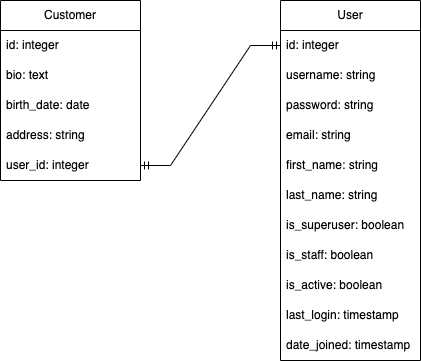

The diagram above was exported from draw.io. Its source (the exported page's mxGraphModel, read from the mxfile embedded in the PNG):
<mxGraphModel dx="1088" dy="465" grid="1" gridSize="10" guides="1" tooltips="1" connect="1" arrows="1" fold="1" page="1" pageScale="1" pageWidth="850" pageHeight="1100" math="0" shadow="0">
  <root>
    <mxCell id="0" />
    <mxCell id="1" parent="0" />
    <mxCell id="w_fqJ9spJh-ea0_dGOOk-1" value="User" style="swimlane;fontStyle=0;childLayout=stackLayout;horizontal=1;startSize=30;horizontalStack=0;resizeParent=1;resizeParentMax=0;resizeLast=0;collapsible=1;marginBottom=0;whiteSpace=wrap;html=1;" vertex="1" parent="1">
      <mxGeometry x="600" y="140" width="140" height="360" as="geometry" />
    </mxCell>
    <mxCell id="w_fqJ9spJh-ea0_dGOOk-2" value="id: integer" style="text;strokeColor=none;fillColor=none;align=left;verticalAlign=middle;spacingLeft=4;spacingRight=4;overflow=hidden;points=[[0,0.5],[1,0.5]];portConstraint=eastwest;rotatable=0;whiteSpace=wrap;html=1;" vertex="1" parent="w_fqJ9spJh-ea0_dGOOk-1">
      <mxGeometry y="30" width="140" height="30" as="geometry" />
    </mxCell>
    <mxCell id="w_fqJ9spJh-ea0_dGOOk-3" value="username: string" style="text;strokeColor=none;fillColor=none;align=left;verticalAlign=middle;spacingLeft=4;spacingRight=4;overflow=hidden;points=[[0,0.5],[1,0.5]];portConstraint=eastwest;rotatable=0;whiteSpace=wrap;html=1;" vertex="1" parent="w_fqJ9spJh-ea0_dGOOk-1">
      <mxGeometry y="60" width="140" height="30" as="geometry" />
    </mxCell>
    <mxCell id="w_fqJ9spJh-ea0_dGOOk-4" value="password: string" style="text;strokeColor=none;fillColor=none;align=left;verticalAlign=middle;spacingLeft=4;spacingRight=4;overflow=hidden;points=[[0,0.5],[1,0.5]];portConstraint=eastwest;rotatable=0;whiteSpace=wrap;html=1;" vertex="1" parent="w_fqJ9spJh-ea0_dGOOk-1">
      <mxGeometry y="90" width="140" height="30" as="geometry" />
    </mxCell>
    <mxCell id="w_fqJ9spJh-ea0_dGOOk-5" value="email: string" style="text;strokeColor=none;fillColor=none;align=left;verticalAlign=middle;spacingLeft=4;spacingRight=4;overflow=hidden;points=[[0,0.5],[1,0.5]];portConstraint=eastwest;rotatable=0;whiteSpace=wrap;html=1;" vertex="1" parent="w_fqJ9spJh-ea0_dGOOk-1">
      <mxGeometry y="120" width="140" height="30" as="geometry" />
    </mxCell>
    <mxCell id="w_fqJ9spJh-ea0_dGOOk-6" value="first_name: string" style="text;strokeColor=none;fillColor=none;align=left;verticalAlign=middle;spacingLeft=4;spacingRight=4;overflow=hidden;points=[[0,0.5],[1,0.5]];portConstraint=eastwest;rotatable=0;whiteSpace=wrap;html=1;" vertex="1" parent="w_fqJ9spJh-ea0_dGOOk-1">
      <mxGeometry y="150" width="140" height="30" as="geometry" />
    </mxCell>
    <mxCell id="w_fqJ9spJh-ea0_dGOOk-7" value="last_name: string" style="text;strokeColor=none;fillColor=none;align=left;verticalAlign=middle;spacingLeft=4;spacingRight=4;overflow=hidden;points=[[0,0.5],[1,0.5]];portConstraint=eastwest;rotatable=0;whiteSpace=wrap;html=1;" vertex="1" parent="w_fqJ9spJh-ea0_dGOOk-1">
      <mxGeometry y="180" width="140" height="30" as="geometry" />
    </mxCell>
    <mxCell id="w_fqJ9spJh-ea0_dGOOk-8" value="is_superuser: boolean" style="text;strokeColor=none;fillColor=none;align=left;verticalAlign=middle;spacingLeft=4;spacingRight=4;overflow=hidden;points=[[0,0.5],[1,0.5]];portConstraint=eastwest;rotatable=0;whiteSpace=wrap;html=1;" vertex="1" parent="w_fqJ9spJh-ea0_dGOOk-1">
      <mxGeometry y="210" width="140" height="30" as="geometry" />
    </mxCell>
    <mxCell id="w_fqJ9spJh-ea0_dGOOk-9" value="is_staff: boolean" style="text;strokeColor=none;fillColor=none;align=left;verticalAlign=middle;spacingLeft=4;spacingRight=4;overflow=hidden;points=[[0,0.5],[1,0.5]];portConstraint=eastwest;rotatable=0;whiteSpace=wrap;html=1;" vertex="1" parent="w_fqJ9spJh-ea0_dGOOk-1">
      <mxGeometry y="240" width="140" height="30" as="geometry" />
    </mxCell>
    <mxCell id="w_fqJ9spJh-ea0_dGOOk-10" value="is_active: boolean" style="text;strokeColor=none;fillColor=none;align=left;verticalAlign=middle;spacingLeft=4;spacingRight=4;overflow=hidden;points=[[0,0.5],[1,0.5]];portConstraint=eastwest;rotatable=0;whiteSpace=wrap;html=1;" vertex="1" parent="w_fqJ9spJh-ea0_dGOOk-1">
      <mxGeometry y="270" width="140" height="30" as="geometry" />
    </mxCell>
    <mxCell id="w_fqJ9spJh-ea0_dGOOk-11" value="last_login: timestamp" style="text;strokeColor=none;fillColor=none;align=left;verticalAlign=middle;spacingLeft=4;spacingRight=4;overflow=hidden;points=[[0,0.5],[1,0.5]];portConstraint=eastwest;rotatable=0;whiteSpace=wrap;html=1;" vertex="1" parent="w_fqJ9spJh-ea0_dGOOk-1">
      <mxGeometry y="300" width="140" height="30" as="geometry" />
    </mxCell>
    <mxCell id="w_fqJ9spJh-ea0_dGOOk-12" value="date_joined: timestamp" style="text;strokeColor=none;fillColor=none;align=left;verticalAlign=middle;spacingLeft=4;spacingRight=4;overflow=hidden;points=[[0,0.5],[1,0.5]];portConstraint=eastwest;rotatable=0;whiteSpace=wrap;html=1;" vertex="1" parent="w_fqJ9spJh-ea0_dGOOk-1">
      <mxGeometry y="330" width="140" height="30" as="geometry" />
    </mxCell>
    <mxCell id="w_fqJ9spJh-ea0_dGOOk-13" value="Customer" style="swimlane;fontStyle=0;childLayout=stackLayout;horizontal=1;startSize=30;horizontalStack=0;resizeParent=1;resizeParentMax=0;resizeLast=0;collapsible=1;marginBottom=0;whiteSpace=wrap;html=1;" vertex="1" parent="1">
      <mxGeometry x="320" y="140" width="140" height="180" as="geometry" />
    </mxCell>
    <mxCell id="w_fqJ9spJh-ea0_dGOOk-15" value="id: integer" style="text;strokeColor=none;fillColor=none;align=left;verticalAlign=middle;spacingLeft=4;spacingRight=4;overflow=hidden;points=[[0,0.5],[1,0.5]];portConstraint=eastwest;rotatable=0;whiteSpace=wrap;html=1;" vertex="1" parent="w_fqJ9spJh-ea0_dGOOk-13">
      <mxGeometry y="30" width="140" height="30" as="geometry" />
    </mxCell>
    <mxCell id="w_fqJ9spJh-ea0_dGOOk-16" value="bio: text" style="text;strokeColor=none;fillColor=none;align=left;verticalAlign=middle;spacingLeft=4;spacingRight=4;overflow=hidden;points=[[0,0.5],[1,0.5]];portConstraint=eastwest;rotatable=0;whiteSpace=wrap;html=1;" vertex="1" parent="w_fqJ9spJh-ea0_dGOOk-13">
      <mxGeometry y="60" width="140" height="30" as="geometry" />
    </mxCell>
    <mxCell id="w_fqJ9spJh-ea0_dGOOk-17" value="birth_date: date" style="text;strokeColor=none;fillColor=none;align=left;verticalAlign=middle;spacingLeft=4;spacingRight=4;overflow=hidden;points=[[0,0.5],[1,0.5]];portConstraint=eastwest;rotatable=0;whiteSpace=wrap;html=1;" vertex="1" parent="w_fqJ9spJh-ea0_dGOOk-13">
      <mxGeometry y="90" width="140" height="30" as="geometry" />
    </mxCell>
    <mxCell id="w_fqJ9spJh-ea0_dGOOk-23" value="address: string" style="text;strokeColor=none;fillColor=none;align=left;verticalAlign=middle;spacingLeft=4;spacingRight=4;overflow=hidden;points=[[0,0.5],[1,0.5]];portConstraint=eastwest;rotatable=0;whiteSpace=wrap;html=1;" vertex="1" parent="w_fqJ9spJh-ea0_dGOOk-13">
      <mxGeometry y="120" width="140" height="30" as="geometry" />
    </mxCell>
    <mxCell id="w_fqJ9spJh-ea0_dGOOk-14" value="user_id: integer" style="text;strokeColor=none;fillColor=none;align=left;verticalAlign=middle;spacingLeft=4;spacingRight=4;overflow=hidden;points=[[0,0.5],[1,0.5]];portConstraint=eastwest;rotatable=0;whiteSpace=wrap;html=1;" vertex="1" parent="w_fqJ9spJh-ea0_dGOOk-13">
      <mxGeometry y="150" width="140" height="30" as="geometry" />
    </mxCell>
    <mxCell id="w_fqJ9spJh-ea0_dGOOk-24" value="" style="edgeStyle=entityRelationEdgeStyle;fontSize=12;html=1;endArrow=ERmandOne;startArrow=ERmandOne;rounded=0;exitX=1;exitY=0.5;exitDx=0;exitDy=0;entryX=0;entryY=0.5;entryDx=0;entryDy=0;" edge="1" parent="1" source="w_fqJ9spJh-ea0_dGOOk-14" target="w_fqJ9spJh-ea0_dGOOk-2">
      <mxGeometry width="100" height="100" relative="1" as="geometry">
        <mxPoint x="460" y="280" as="sourcePoint" />
        <mxPoint x="560" y="180" as="targetPoint" />
      </mxGeometry>
    </mxCell>
  </root>
</mxGraphModel>